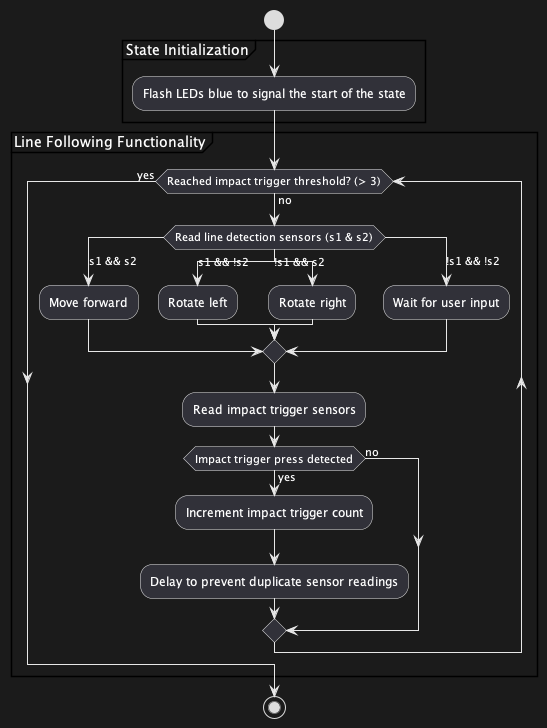

The diagram above was rendered by PlantUML. Its source (embedded in the PNG):
@startuml
start
group State Initialization
:Flash LEDs blue to signal the start of the state;
end group
group Line Following Functionality
while (Reached impact trigger threshold? (> 3)) is (no)
    switch (Read line detection sensors (s1 & s2))
        case (s1 && s2)
            :Move forward;
        case (s1 && !s2)
            :Rotate left;
        case (!s1 && s2)
            :Rotate right;
        case (!s1 && !s2)
            :Wait for user input;
    endswitch
    :Read impact trigger sensors;
    if (Impact trigger press detected) then (yes)
        :Increment impact trigger count;
        :Delay to prevent duplicate sensor readings;
    else (no)
    endif
endwhile (yes)
end group
stop
@enduml